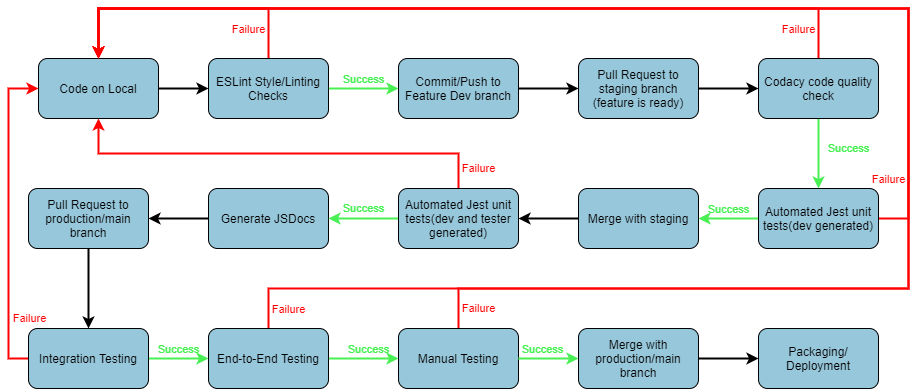

The diagram above was exported from draw.io. Its source (the exported page's mxGraphModel, read from the mxfile embedded in the PNG):
<mxGraphModel dx="1204" dy="417" grid="1" gridSize="10" guides="1" tooltips="1" connect="1" arrows="1" fold="1" page="1" pageScale="1" pageWidth="850" pageHeight="1100" math="0" shadow="0">
  <root>
    <mxCell id="0" />
    <mxCell id="1" parent="0" />
    <mxCell id="23" style="edgeStyle=orthogonalEdgeStyle;rounded=0;orthogonalLoop=1;jettySize=auto;html=1;exitX=1;exitY=0.5;exitDx=0;exitDy=0;labelBackgroundColor=none;fontColor=#000000;strokeColor=#000000;strokeWidth=2;" parent="1" source="2" target="3" edge="1">
      <mxGeometry relative="1" as="geometry" />
    </mxCell>
    <mxCell id="2" value="&lt;font color=&quot;#000000&quot;&gt;Code on Local&lt;/font&gt;" style="rounded=1;whiteSpace=wrap;html=1;fillColor=#97C7DB;strokeColor=#000000;" parent="1" vertex="1">
      <mxGeometry x="50" y="70" width="120" height="60" as="geometry" />
    </mxCell>
    <mxCell id="27" value="Success" style="edgeStyle=orthogonalEdgeStyle;rounded=0;orthogonalLoop=1;jettySize=auto;html=1;exitX=1;exitY=0.5;exitDx=0;exitDy=0;labelBackgroundColor=none;strokeColor=#48F053;labelPosition=center;verticalLabelPosition=top;align=center;verticalAlign=bottom;fontColor=#48F053;strokeWidth=2;" parent="1" source="3" target="4" edge="1">
      <mxGeometry relative="1" as="geometry" />
    </mxCell>
    <mxCell id="46" value="Failure" style="edgeStyle=orthogonalEdgeStyle;rounded=0;orthogonalLoop=1;jettySize=auto;html=1;exitX=0.5;exitY=0;exitDx=0;exitDy=0;entryX=0.5;entryY=0;entryDx=0;entryDy=0;labelBackgroundColor=none;strokeWidth=2;fontColor=#FF0000;strokeColor=#FF0000;labelPosition=center;verticalLabelPosition=top;align=center;verticalAlign=bottom;" parent="1" source="3" target="2" edge="1">
      <mxGeometry x="-0.8519" y="20" relative="1" as="geometry">
        <Array as="points">
          <mxPoint x="280" y="20" />
          <mxPoint x="110" y="20" />
        </Array>
        <mxPoint as="offset" />
      </mxGeometry>
    </mxCell>
    <mxCell id="3" value="&lt;font color=&quot;#000000&quot;&gt;ESLint Style/Linting Checks&lt;/font&gt;" style="rounded=1;whiteSpace=wrap;html=1;fillColor=#97C7DB;strokeColor=#000000;" parent="1" vertex="1">
      <mxGeometry x="220" y="70" width="120" height="60" as="geometry" />
    </mxCell>
    <mxCell id="4" value="&lt;font color=&quot;#000000&quot;&gt;Commit/Push to Feature Dev branch&lt;/font&gt;" style="rounded=1;whiteSpace=wrap;html=1;fillColor=#97C7DB;strokeColor=#000000;" parent="1" vertex="1">
      <mxGeometry x="410" y="70" width="120" height="60" as="geometry" />
    </mxCell>
    <mxCell id="30" value="" style="edgeStyle=orthogonalEdgeStyle;rounded=0;orthogonalLoop=1;jettySize=auto;html=1;exitX=1;exitY=0.5;exitDx=0;exitDy=0;entryX=0;entryY=0.5;entryDx=0;entryDy=0;labelBackgroundColor=none;strokeWidth=2;labelPosition=center;verticalLabelPosition=top;align=center;verticalAlign=bottom;fontColor=#48F053;strokeColor=#000000;" parent="1" source="4" target="8" edge="1">
      <mxGeometry relative="1" as="geometry">
        <mxPoint x="880" y="100" as="sourcePoint" />
      </mxGeometry>
    </mxCell>
    <mxCell id="52" value="" style="edgeStyle=orthogonalEdgeStyle;rounded=0;orthogonalLoop=1;jettySize=auto;html=1;exitX=1;exitY=0.5;exitDx=0;exitDy=0;entryX=0;entryY=0.5;entryDx=0;entryDy=0;strokeWidth=2;labelPosition=center;verticalLabelPosition=top;align=center;verticalAlign=bottom;fontColor=#000000;strokeColor=#000000;" parent="1" source="8" target="13" edge="1">
      <mxGeometry relative="1" as="geometry" />
    </mxCell>
    <mxCell id="8" value="&lt;font color=&quot;#000000&quot;&gt;Pull Request to staging branch&lt;br&gt;(feature is ready)&lt;br&gt;&lt;/font&gt;" style="rounded=1;whiteSpace=wrap;html=1;strokeColor=#000000;fillColor=#97C7DB;" parent="1" vertex="1">
      <mxGeometry x="590" y="70" width="120" height="60" as="geometry" />
    </mxCell>
    <mxCell id="80" value="Success" style="edgeStyle=orthogonalEdgeStyle;rounded=0;orthogonalLoop=1;jettySize=auto;html=1;exitX=0.5;exitY=1;exitDx=0;exitDy=0;entryX=0.5;entryY=0;entryDx=0;entryDy=0;strokeWidth=2;fontColor=#48F053;strokeColor=#48F053;labelBackgroundColor=none;" parent="1" source="13" edge="1">
      <mxGeometry x="-0.1429" y="30" relative="1" as="geometry">
        <mxPoint x="830" y="200" as="targetPoint" />
        <mxPoint as="offset" />
      </mxGeometry>
    </mxCell>
    <mxCell id="101" value="Failure" style="edgeStyle=orthogonalEdgeStyle;rounded=0;orthogonalLoop=1;jettySize=auto;html=1;exitX=0.5;exitY=0;exitDx=0;exitDy=0;strokeWidth=2;fontColor=#FF0000;strokeColor=#FF0000;labelPosition=center;verticalLabelPosition=top;align=center;verticalAlign=bottom;labelBackgroundColor=none;" edge="1" parent="1" source="13">
      <mxGeometry x="-0.9512" y="20" relative="1" as="geometry">
        <mxPoint x="110" y="70" as="targetPoint" />
        <Array as="points">
          <mxPoint x="830" y="20" />
          <mxPoint x="110" y="20" />
        </Array>
        <mxPoint as="offset" />
      </mxGeometry>
    </mxCell>
    <mxCell id="13" value="&lt;font color=&quot;#000000&quot;&gt;Codacy code quality check&lt;/font&gt;" style="rounded=1;whiteSpace=wrap;html=1;strokeColor=#000000;fillColor=#97C7DB;" parent="1" vertex="1">
      <mxGeometry x="770" y="70" width="120" height="60" as="geometry" />
    </mxCell>
    <mxCell id="95" style="edgeStyle=orthogonalEdgeStyle;rounded=0;orthogonalLoop=1;jettySize=auto;html=1;exitX=0;exitY=0.5;exitDx=0;exitDy=0;entryX=1;entryY=0.5;entryDx=0;entryDy=0;strokeWidth=2;fontColor=#FF0000;strokeColor=#000000;" edge="1" parent="1" source="14" target="87">
      <mxGeometry relative="1" as="geometry" />
    </mxCell>
    <mxCell id="14" value="&lt;font color=&quot;#000000&quot;&gt;Generate JSDocs&lt;/font&gt;" style="rounded=1;whiteSpace=wrap;html=1;strokeColor=#000000;fillColor=#97C7DB;" parent="1" vertex="1">
      <mxGeometry x="220" y="200" width="120" height="60" as="geometry" />
    </mxCell>
    <mxCell id="82" value="Failure" style="edgeStyle=orthogonalEdgeStyle;rounded=0;orthogonalLoop=1;jettySize=auto;html=1;exitX=1;exitY=0.5;exitDx=0;exitDy=0;strokeWidth=2;fontColor=#FF0000;strokeColor=#FF0000;labelPosition=center;verticalLabelPosition=top;align=center;verticalAlign=bottom;labelBackgroundColor=none;" parent="1" edge="1">
      <mxGeometry x="-0.8909" y="20" relative="1" as="geometry">
        <mxPoint x="110" y="70" as="targetPoint" />
        <Array as="points">
          <mxPoint x="920" y="230" />
          <mxPoint x="920" y="20" />
          <mxPoint x="110" y="20" />
        </Array>
        <mxPoint as="offset" />
        <mxPoint x="890" y="230" as="sourcePoint" />
      </mxGeometry>
    </mxCell>
    <mxCell id="93" value="Success" style="edgeStyle=orthogonalEdgeStyle;rounded=0;orthogonalLoop=1;jettySize=auto;html=1;exitX=0;exitY=0.5;exitDx=0;exitDy=0;entryX=1;entryY=0.5;entryDx=0;entryDy=0;strokeWidth=2;fontColor=#48F053;strokeColor=#48F053;labelPosition=center;verticalLabelPosition=top;align=center;verticalAlign=bottom;labelBackgroundColor=none;" edge="1" parent="1" source="16" target="57">
      <mxGeometry relative="1" as="geometry" />
    </mxCell>
    <mxCell id="16" value="&lt;font color=&quot;#000000&quot;&gt;Automated Jest unit tests(dev generated)&lt;br&gt;&lt;/font&gt;" style="rounded=1;whiteSpace=wrap;html=1;fillColor=#97C7DB;strokeColor=#000000;" parent="1" vertex="1">
      <mxGeometry x="770" y="200" width="120" height="60" as="geometry" />
    </mxCell>
    <mxCell id="20" value="&lt;font color=&quot;#000000&quot;&gt;Packaging/&lt;br&gt;Deployment&lt;/font&gt;" style="rounded=1;whiteSpace=wrap;html=1;strokeColor=#000000;fillColor=#97C7DB;" parent="1" vertex="1">
      <mxGeometry x="770" y="340" width="120" height="60" as="geometry" />
    </mxCell>
    <mxCell id="60" value="Success" style="edgeStyle=orthogonalEdgeStyle;rounded=0;orthogonalLoop=1;jettySize=auto;html=1;exitX=0;exitY=0.5;exitDx=0;exitDy=0;strokeWidth=2;fontColor=#48F053;strokeColor=#48F053;labelBackgroundColor=none;" parent="1" source="63" target="14" edge="1">
      <mxGeometry y="-10" relative="1" as="geometry">
        <mxPoint as="offset" />
      </mxGeometry>
    </mxCell>
    <mxCell id="57" value="&lt;font color=&quot;#000000&quot;&gt;Merge with staging&lt;/font&gt;" style="rounded=1;whiteSpace=wrap;html=1;strokeColor=#000000;fillColor=#97C7DB;" parent="1" vertex="1">
      <mxGeometry x="590" y="200" width="120" height="60" as="geometry" />
    </mxCell>
    <mxCell id="68" value="Success" style="edgeStyle=orthogonalEdgeStyle;rounded=0;orthogonalLoop=1;jettySize=auto;html=1;exitX=1;exitY=0.5;exitDx=0;exitDy=0;strokeColor=#48F053;strokeWidth=2;fontColor=#48F053;labelPosition=center;verticalLabelPosition=top;align=center;verticalAlign=bottom;labelBackgroundColor=none;" parent="1" source="65" target="67" edge="1">
      <mxGeometry x="0.1429" relative="1" as="geometry">
        <mxPoint as="offset" />
      </mxGeometry>
    </mxCell>
    <mxCell id="76" value="Failure" style="edgeStyle=orthogonalEdgeStyle;rounded=0;orthogonalLoop=1;jettySize=auto;html=1;exitX=0.5;exitY=0;exitDx=0;exitDy=0;entryX=0.5;entryY=0;entryDx=0;entryDy=0;strokeColor=#FF0000;strokeWidth=2;labelPosition=center;verticalLabelPosition=top;align=center;verticalAlign=bottom;fontColor=#FF0000;labelBackgroundColor=none;" parent="1" source="65" target="2" edge="1">
      <mxGeometry x="-0.989" y="-20" relative="1" as="geometry">
        <Array as="points">
          <mxPoint x="280" y="300" />
          <mxPoint x="920" y="300" />
          <mxPoint x="920" y="20" />
          <mxPoint x="110" y="20" />
        </Array>
        <mxPoint as="offset" />
      </mxGeometry>
    </mxCell>
    <mxCell id="65" value="&lt;font color=&quot;#000000&quot;&gt;End-to-End Testing&lt;br&gt;&lt;/font&gt;" style="rounded=1;whiteSpace=wrap;html=1;fillColor=#97C7DB;strokeColor=#000000;" parent="1" vertex="1">
      <mxGeometry x="220" y="340" width="120" height="60" as="geometry" />
    </mxCell>
    <mxCell id="77" value="Failure" style="edgeStyle=orthogonalEdgeStyle;rounded=0;orthogonalLoop=1;jettySize=auto;html=1;exitX=0.5;exitY=0;exitDx=0;exitDy=0;entryX=0.5;entryY=0;entryDx=0;entryDy=0;strokeColor=#FF0000;strokeWidth=2;labelPosition=center;verticalLabelPosition=top;align=center;verticalAlign=bottom;fontColor=#FF0000;labelBackgroundColor=none;" parent="1" source="67" target="2" edge="1">
      <mxGeometry x="-0.9862" y="-20" relative="1" as="geometry">
        <Array as="points">
          <mxPoint x="470" y="300" />
          <mxPoint x="920" y="300" />
          <mxPoint x="920" y="20" />
          <mxPoint x="110" y="20" />
        </Array>
        <mxPoint as="offset" />
      </mxGeometry>
    </mxCell>
    <mxCell id="67" value="&lt;font color=&quot;#000000&quot;&gt;Manual Testing&lt;br&gt;&lt;/font&gt;" style="rounded=1;whiteSpace=wrap;html=1;fillColor=#97C7DB;strokeColor=#000000;" parent="1" vertex="1">
      <mxGeometry x="410" y="340" width="120" height="60" as="geometry" />
    </mxCell>
    <mxCell id="94" value="Failure" style="edgeStyle=orthogonalEdgeStyle;rounded=0;orthogonalLoop=1;jettySize=auto;html=1;exitX=0.5;exitY=0;exitDx=0;exitDy=0;strokeWidth=2;fontColor=#FF0000;strokeColor=#FF0000;labelBackgroundColor=none;" edge="1" parent="1" source="63">
      <mxGeometry x="-0.907" y="-20" relative="1" as="geometry">
        <mxPoint x="110" y="130.00000000000006" as="targetPoint" />
        <mxPoint as="offset" />
      </mxGeometry>
    </mxCell>
    <mxCell id="63" value="&lt;font color=&quot;#000000&quot;&gt;Automated Jest unit tests(dev and tester generated)&lt;br&gt;&lt;/font&gt;" style="rounded=1;whiteSpace=wrap;html=1;fillColor=#97C7DB;strokeColor=#000000;" parent="1" vertex="1">
      <mxGeometry x="410" y="200" width="120" height="60" as="geometry" />
    </mxCell>
    <mxCell id="86" style="edgeStyle=orthogonalEdgeStyle;rounded=0;orthogonalLoop=1;jettySize=auto;html=1;exitX=0;exitY=0.5;exitDx=0;exitDy=0;strokeWidth=2;fontColor=#48F053;strokeColor=#000000;" edge="1" parent="1" source="57" target="63">
      <mxGeometry relative="1" as="geometry">
        <mxPoint x="400" y="230" as="sourcePoint" />
        <mxPoint x="170" y="230" as="targetPoint" />
      </mxGeometry>
    </mxCell>
    <mxCell id="96" style="edgeStyle=orthogonalEdgeStyle;rounded=0;orthogonalLoop=1;jettySize=auto;html=1;exitX=0.5;exitY=1;exitDx=0;exitDy=0;entryX=0.5;entryY=0;entryDx=0;entryDy=0;strokeColor=#000000;strokeWidth=2;fontColor=#FF0000;" edge="1" parent="1" source="87" target="88">
      <mxGeometry relative="1" as="geometry" />
    </mxCell>
    <mxCell id="87" value="&lt;font color=&quot;#000000&quot;&gt;Pull Request to production/main branch&lt;br&gt;&lt;/font&gt;" style="rounded=1;whiteSpace=wrap;html=1;strokeColor=#000000;fillColor=#97C7DB;" vertex="1" parent="1">
      <mxGeometry x="40" y="200" width="120" height="60" as="geometry" />
    </mxCell>
    <mxCell id="91" value="Success" style="edgeStyle=orthogonalEdgeStyle;rounded=0;orthogonalLoop=1;jettySize=auto;html=1;exitX=1;exitY=0.5;exitDx=0;exitDy=0;strokeWidth=2;strokeColor=#48F053;fontColor=#48F053;labelPosition=center;verticalLabelPosition=top;align=center;verticalAlign=bottom;labelBackgroundColor=none;" edge="1" parent="1" source="88" target="65">
      <mxGeometry relative="1" as="geometry" />
    </mxCell>
    <mxCell id="97" style="edgeStyle=orthogonalEdgeStyle;rounded=0;orthogonalLoop=1;jettySize=auto;html=1;exitX=0;exitY=0.5;exitDx=0;exitDy=0;entryX=0;entryY=0.5;entryDx=0;entryDy=0;strokeWidth=2;fontColor=#FF0000;strokeColor=#FF0000;" edge="1" parent="1" source="88" target="2">
      <mxGeometry relative="1" as="geometry" />
    </mxCell>
    <mxCell id="98" value="Failure" style="edgeLabel;html=1;align=center;verticalAlign=middle;resizable=0;points=[];fontColor=#FF0000;labelBackgroundColor=none;" vertex="1" connectable="0" parent="97">
      <mxGeometry x="-0.6167" y="4" relative="1" as="geometry">
        <mxPoint x="24" as="offset" />
      </mxGeometry>
    </mxCell>
    <mxCell id="88" value="&lt;font color=&quot;#000000&quot;&gt;Integration Testing&lt;br&gt;&lt;/font&gt;" style="rounded=1;whiteSpace=wrap;html=1;fillColor=#97C7DB;strokeColor=#000000;" vertex="1" parent="1">
      <mxGeometry x="40" y="340" width="120" height="60" as="geometry" />
    </mxCell>
    <mxCell id="100" style="edgeStyle=orthogonalEdgeStyle;rounded=0;orthogonalLoop=1;jettySize=auto;html=1;strokeWidth=2;fontColor=#FF0000;strokeColor=#000000;" edge="1" parent="1" source="19" target="20">
      <mxGeometry relative="1" as="geometry" />
    </mxCell>
    <mxCell id="19" value="&lt;font color=&quot;#000000&quot;&gt;Merge with production/main branch&lt;/font&gt;" style="rounded=1;whiteSpace=wrap;html=1;strokeColor=#000000;fillColor=#97C7DB;" parent="1" vertex="1">
      <mxGeometry x="590" y="340" width="120" height="60" as="geometry" />
    </mxCell>
    <mxCell id="99" value="Success" style="edgeStyle=orthogonalEdgeStyle;rounded=0;orthogonalLoop=1;jettySize=auto;html=1;exitX=1;exitY=0.5;exitDx=0;exitDy=0;strokeColor=#48F053;strokeWidth=2;fontColor=#48F053;labelPosition=center;verticalLabelPosition=top;align=center;verticalAlign=bottom;labelBackgroundColor=none;" edge="1" parent="1" source="67" target="19">
      <mxGeometry x="-0.2" relative="1" as="geometry">
        <mxPoint as="offset" />
        <mxPoint x="530" y="370" as="sourcePoint" />
        <mxPoint x="770" y="370" as="targetPoint" />
      </mxGeometry>
    </mxCell>
  </root>
</mxGraphModel>